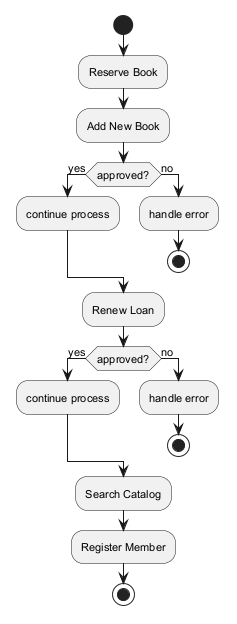

The diagram above was rendered by PlantUML. Its source (embedded in the PNG):
@startuml
skinparam backgroundColor #FFFFFF
skinparam classBackgroundColor #F3E5F5
skinparam classBorderColor #6A1B9A
skinparam defaultFontSize 11
start
:Reserve Book;
:Add New Book;
if (approved?) then (yes)
:continue process;
else (no)
:handle error;
stop
endif
:Renew Loan;
if (approved?) then (yes)
:continue process;
else (no)
:handle error;
stop
endif
:Search Catalog;
:Register Member;
stop
@enduml